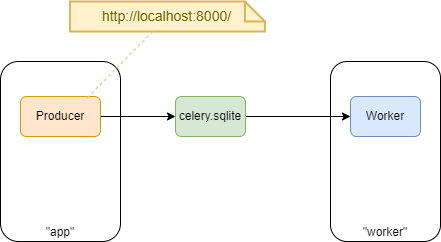

The diagram above was exported from draw.io. Its source (the exported page's mxGraphModel, read from the mxfile embedded in the PNG):
<mxGraphModel dx="635" dy="382" grid="1" gridSize="10" guides="1" tooltips="1" connect="1" arrows="1" fold="1" page="1" pageScale="1" pageWidth="850" pageHeight="1100" math="0" shadow="0">
  <root>
    <mxCell id="0" />
    <mxCell id="1" parent="0" />
    <mxCell id="p4Uy8DQBeAAqJoxrD1zK-15" value="&quot;app&quot;" style="rounded=1;whiteSpace=wrap;html=1;verticalAlign=bottom;" vertex="1" parent="1">
      <mxGeometry x="180" y="70" width="120" height="180" as="geometry" />
    </mxCell>
    <mxCell id="p4Uy8DQBeAAqJoxrD1zK-13" value="&quot;worker&quot;" style="rounded=1;whiteSpace=wrap;html=1;verticalAlign=bottom;" vertex="1" parent="1">
      <mxGeometry x="510" y="70" width="110" height="180" as="geometry" />
    </mxCell>
    <mxCell id="p4Uy8DQBeAAqJoxrD1zK-14" style="edgeStyle=orthogonalEdgeStyle;rounded=0;orthogonalLoop=1;jettySize=auto;html=1;" edge="1" parent="1" source="p4Uy8DQBeAAqJoxrD1zK-1" target="p4Uy8DQBeAAqJoxrD1zK-8">
      <mxGeometry relative="1" as="geometry" />
    </mxCell>
    <mxCell id="p4Uy8DQBeAAqJoxrD1zK-1" value="Producer" style="rounded=1;whiteSpace=wrap;html=1;fillColor=#ffe6cc;strokeColor=#d79b00;" vertex="1" parent="1">
      <mxGeometry x="200" y="105" width="80" height="40" as="geometry" />
    </mxCell>
    <mxCell id="p4Uy8DQBeAAqJoxrD1zK-11" style="edgeStyle=orthogonalEdgeStyle;rounded=0;orthogonalLoop=1;jettySize=auto;html=1;" edge="1" parent="1" source="p4Uy8DQBeAAqJoxrD1zK-8" target="p4Uy8DQBeAAqJoxrD1zK-10">
      <mxGeometry relative="1" as="geometry" />
    </mxCell>
    <mxCell id="p4Uy8DQBeAAqJoxrD1zK-8" value="celery.sqlite" style="rounded=1;whiteSpace=wrap;html=1;fillColor=#d5e8d4;strokeColor=#82b366;" vertex="1" parent="1">
      <mxGeometry x="355" y="105" width="70" height="40" as="geometry" />
    </mxCell>
    <mxCell id="p4Uy8DQBeAAqJoxrD1zK-10" value="Worker" style="rounded=1;whiteSpace=wrap;html=1;fillColor=#dae8fc;strokeColor=#6c8ebf;" vertex="1" parent="1">
      <mxGeometry x="530" y="105" width="70" height="40" as="geometry" />
    </mxCell>
    <mxCell id="p4Uy8DQBeAAqJoxrD1zK-22" value="http://localhost:8000/" style="shape=note;strokeWidth=2;fontSize=14;size=20;whiteSpace=wrap;html=1;fillColor=#fff2cc;strokeColor=#d6b656;fontColor=#666600;" vertex="1" parent="1">
      <mxGeometry x="249.44" y="10" width="195" height="30" as="geometry" />
    </mxCell>
    <mxCell id="p4Uy8DQBeAAqJoxrD1zK-23" style="rounded=0;orthogonalLoop=1;jettySize=auto;html=1;entryX=0.823;entryY=0.057;entryDx=0;entryDy=0;entryPerimeter=0;strokeColor=#FFB570;endArrow=none;endFill=0;dashed=1;" edge="1" parent="1" source="p4Uy8DQBeAAqJoxrD1zK-22" target="p4Uy8DQBeAAqJoxrD1zK-1">
      <mxGeometry relative="1" as="geometry" />
    </mxCell>
  </root>
</mxGraphModel>